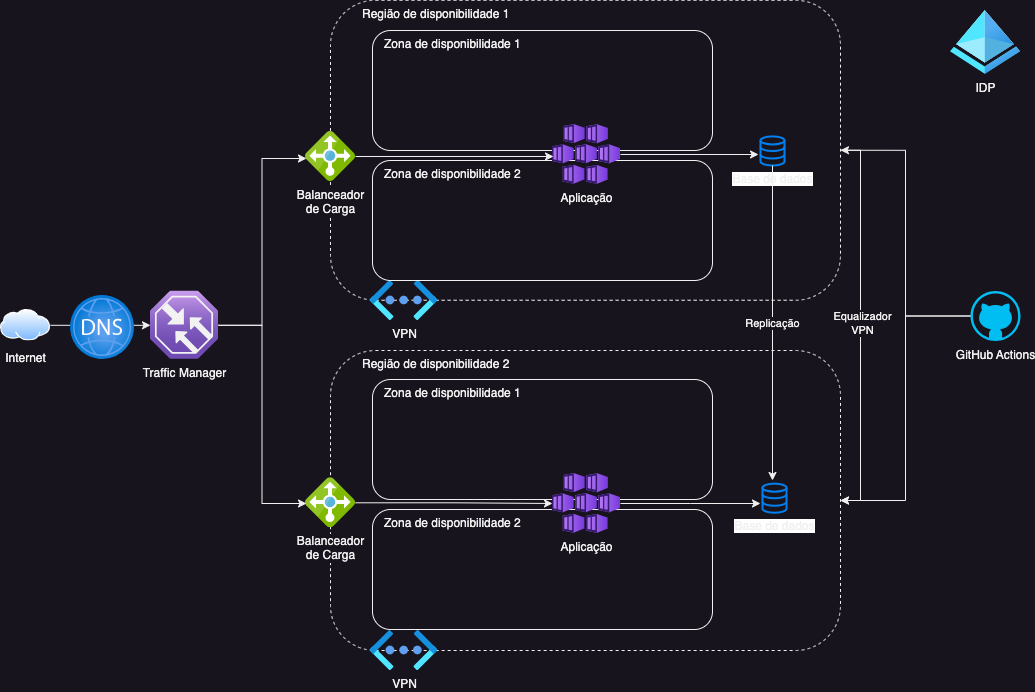

The diagram above was exported from draw.io. Its source (the exported page's mxGraphModel, read from the mxfile embedded in the PNG):
<mxGraphModel dx="1114" dy="754" grid="1" gridSize="10" guides="1" tooltips="1" connect="1" arrows="1" fold="1" page="1" pageScale="1" pageWidth="850" pageHeight="1100" math="0" shadow="0">
  <root>
    <mxCell id="0" />
    <mxCell id="1" parent="0" />
    <mxCell id="eH8CUosGvEAQZlt5ZzyG-3" style="edgeStyle=orthogonalEdgeStyle;rounded=0;orthogonalLoop=1;jettySize=auto;html=1;" edge="1" parent="1" source="eH8CUosGvEAQZlt5ZzyG-1" target="eH8CUosGvEAQZlt5ZzyG-2">
      <mxGeometry relative="1" as="geometry" />
    </mxCell>
    <mxCell id="eH8CUosGvEAQZlt5ZzyG-1" value="Internet" style="image;aspect=fixed;perimeter=ellipsePerimeter;html=1;align=center;shadow=0;dashed=0;spacingTop=3;image=img/lib/active_directory/internet_cloud.svg;" vertex="1" parent="1">
      <mxGeometry x="110" y="339" width="50" height="31.5" as="geometry" />
    </mxCell>
    <mxCell id="eH8CUosGvEAQZlt5ZzyG-2" value="Traffic Manager" style="image;aspect=fixed;html=1;points=[];align=center;fontSize=12;image=img/lib/azure2/networking/Traffic_Manager_Profiles.svg;" vertex="1" parent="1">
      <mxGeometry x="260" y="320.75" width="68" height="68" as="geometry" />
    </mxCell>
    <mxCell id="eH8CUosGvEAQZlt5ZzyG-29" style="edgeStyle=orthogonalEdgeStyle;rounded=0;orthogonalLoop=1;jettySize=auto;html=1;entryX=1;entryY=0.5;entryDx=0;entryDy=0;exitX=1;exitY=0.5;exitDx=0;exitDy=0;" edge="1" parent="1" source="eH8CUosGvEAQZlt5ZzyG-5" target="eH8CUosGvEAQZlt5ZzyG-7">
      <mxGeometry relative="1" as="geometry" />
    </mxCell>
    <mxCell id="eH8CUosGvEAQZlt5ZzyG-30" value="Equalizador&lt;br&gt;VPN" style="edgeLabel;html=1;align=center;verticalAlign=middle;resizable=0;points=[];" vertex="1" connectable="0" parent="eH8CUosGvEAQZlt5ZzyG-29">
      <mxGeometry x="-0.0559" y="1" relative="1" as="geometry">
        <mxPoint y="9" as="offset" />
      </mxGeometry>
    </mxCell>
    <mxCell id="eH8CUosGvEAQZlt5ZzyG-5" value="&amp;nbsp; &amp;nbsp; &amp;nbsp; &amp;nbsp; &amp;nbsp;Região de disponibilidade 1" style="rounded=1;whiteSpace=wrap;html=1;dashed=1;align=left;verticalAlign=top;" vertex="1" parent="1">
      <mxGeometry x="440" y="29.75" width="510" height="300" as="geometry" />
    </mxCell>
    <mxCell id="eH8CUosGvEAQZlt5ZzyG-4" value="Balanceador&lt;br&gt;de Carga" style="image;sketch=0;aspect=fixed;html=1;points=[];align=center;fontSize=12;image=img/lib/mscae/Load_Balancer_feature.svg;" vertex="1" parent="1">
      <mxGeometry x="415" y="161" width="50" height="50" as="geometry" />
    </mxCell>
    <mxCell id="eH8CUosGvEAQZlt5ZzyG-6" style="edgeStyle=orthogonalEdgeStyle;rounded=0;orthogonalLoop=1;jettySize=auto;html=1;entryX=0.02;entryY=0.54;entryDx=0;entryDy=0;entryPerimeter=0;" edge="1" parent="1" source="eH8CUosGvEAQZlt5ZzyG-2" target="eH8CUosGvEAQZlt5ZzyG-4">
      <mxGeometry relative="1" as="geometry" />
    </mxCell>
    <mxCell id="eH8CUosGvEAQZlt5ZzyG-7" value="&amp;nbsp; &amp;nbsp; &amp;nbsp; &amp;nbsp; &amp;nbsp;Região de disponibilidade 2" style="rounded=1;whiteSpace=wrap;html=1;dashed=1;align=left;verticalAlign=top;" vertex="1" parent="1">
      <mxGeometry x="440" y="380" width="510" height="300" as="geometry" />
    </mxCell>
    <mxCell id="eH8CUosGvEAQZlt5ZzyG-26" style="edgeStyle=orthogonalEdgeStyle;rounded=0;orthogonalLoop=1;jettySize=auto;html=1;" edge="1" parent="1" source="eH8CUosGvEAQZlt5ZzyG-8" target="eH8CUosGvEAQZlt5ZzyG-24">
      <mxGeometry relative="1" as="geometry" />
    </mxCell>
    <mxCell id="eH8CUosGvEAQZlt5ZzyG-8" value="Balanceador&lt;br&gt;de Carga" style="image;sketch=0;aspect=fixed;html=1;points=[];align=center;fontSize=12;image=img/lib/mscae/Load_Balancer_feature.svg;" vertex="1" parent="1">
      <mxGeometry x="415" y="507.25" width="50" height="50" as="geometry" />
    </mxCell>
    <mxCell id="eH8CUosGvEAQZlt5ZzyG-9" style="edgeStyle=orthogonalEdgeStyle;rounded=0;orthogonalLoop=1;jettySize=auto;html=1;entryX=0.02;entryY=0.515;entryDx=0;entryDy=0;entryPerimeter=0;" edge="1" parent="1" source="eH8CUosGvEAQZlt5ZzyG-2" target="eH8CUosGvEAQZlt5ZzyG-8">
      <mxGeometry relative="1" as="geometry" />
    </mxCell>
    <mxCell id="eH8CUosGvEAQZlt5ZzyG-11" value="VPN" style="image;aspect=fixed;html=1;points=[];align=center;fontSize=12;image=img/lib/azure2/networking/Virtual_Networks_Classic.svg;" vertex="1" parent="1">
      <mxGeometry x="480" y="310" width="67" height="40" as="geometry" />
    </mxCell>
    <mxCell id="eH8CUosGvEAQZlt5ZzyG-12" value="VPN" style="image;aspect=fixed;html=1;points=[];align=center;fontSize=12;image=img/lib/azure2/networking/Virtual_Networks_Classic.svg;" vertex="1" parent="1">
      <mxGeometry x="480" y="660" width="67" height="40" as="geometry" />
    </mxCell>
    <mxCell id="eH8CUosGvEAQZlt5ZzyG-13" value="" style="image;aspect=fixed;html=1;points=[];align=center;fontSize=12;image=img/lib/azure2/networking/DNS_Zones.svg;" vertex="1" parent="1">
      <mxGeometry x="180" y="325" width="64" height="64" as="geometry" />
    </mxCell>
    <mxCell id="eH8CUosGvEAQZlt5ZzyG-15" value="&amp;nbsp; &amp;nbsp;Zona de disponibilidade 1" style="rounded=1;whiteSpace=wrap;html=1;verticalAlign=top;align=left;" vertex="1" parent="1">
      <mxGeometry x="482" y="60" width="340" height="120" as="geometry" />
    </mxCell>
    <mxCell id="eH8CUosGvEAQZlt5ZzyG-16" value="&amp;nbsp; &amp;nbsp;Zona de disponibilidade 2" style="rounded=1;whiteSpace=wrap;html=1;align=left;verticalAlign=top;" vertex="1" parent="1">
      <mxGeometry x="482" y="190" width="340" height="120" as="geometry" />
    </mxCell>
    <mxCell id="eH8CUosGvEAQZlt5ZzyG-14" value="Aplicação" style="image;aspect=fixed;html=1;points=[];align=center;fontSize=12;image=img/lib/azure2/compute/Kubernetes_Services.svg;" vertex="1" parent="1">
      <mxGeometry x="662" y="154" width="68" height="60" as="geometry" />
    </mxCell>
    <mxCell id="eH8CUosGvEAQZlt5ZzyG-18" value="Base de dados" style="html=1;verticalLabelPosition=bottom;align=center;labelBackgroundColor=#ffffff;verticalAlign=top;strokeWidth=2;strokeColor=#0080F0;shadow=0;dashed=0;shape=mxgraph.ios7.icons.data;" vertex="1" parent="1">
      <mxGeometry x="870" y="165.9" width="24" height="29.099999999999998" as="geometry" />
    </mxCell>
    <mxCell id="eH8CUosGvEAQZlt5ZzyG-19" style="edgeStyle=orthogonalEdgeStyle;rounded=0;orthogonalLoop=1;jettySize=auto;html=1;entryX=-0.083;entryY=0.622;entryDx=0;entryDy=0;entryPerimeter=0;" edge="1" parent="1" source="eH8CUosGvEAQZlt5ZzyG-14" target="eH8CUosGvEAQZlt5ZzyG-18">
      <mxGeometry relative="1" as="geometry" />
    </mxCell>
    <mxCell id="eH8CUosGvEAQZlt5ZzyG-21" style="edgeStyle=orthogonalEdgeStyle;rounded=0;orthogonalLoop=1;jettySize=auto;html=1;entryX=0.015;entryY=0.533;entryDx=0;entryDy=0;entryPerimeter=0;" edge="1" parent="1" source="eH8CUosGvEAQZlt5ZzyG-4" target="eH8CUosGvEAQZlt5ZzyG-14">
      <mxGeometry relative="1" as="geometry" />
    </mxCell>
    <mxCell id="eH8CUosGvEAQZlt5ZzyG-22" value="&amp;nbsp; &amp;nbsp;Zona de disponibilidade 1" style="rounded=1;whiteSpace=wrap;html=1;verticalAlign=top;align=left;" vertex="1" parent="1">
      <mxGeometry x="482" y="409" width="340" height="120" as="geometry" />
    </mxCell>
    <mxCell id="eH8CUosGvEAQZlt5ZzyG-23" value="&amp;nbsp; &amp;nbsp;Zona de disponibilidade 2" style="rounded=1;whiteSpace=wrap;html=1;align=left;verticalAlign=top;" vertex="1" parent="1">
      <mxGeometry x="482" y="539" width="340" height="120" as="geometry" />
    </mxCell>
    <mxCell id="eH8CUosGvEAQZlt5ZzyG-24" value="Aplicação" style="image;aspect=fixed;html=1;points=[];align=center;fontSize=12;image=img/lib/azure2/compute/Kubernetes_Services.svg;" vertex="1" parent="1">
      <mxGeometry x="662" y="503" width="68" height="60" as="geometry" />
    </mxCell>
    <mxCell id="eH8CUosGvEAQZlt5ZzyG-25" value="Base de dados" style="html=1;verticalLabelPosition=bottom;align=center;labelBackgroundColor=#ffffff;verticalAlign=top;strokeWidth=2;strokeColor=#0080F0;shadow=0;dashed=0;shape=mxgraph.ios7.icons.data;" vertex="1" parent="1">
      <mxGeometry x="872" y="513.15" width="24" height="29.099999999999998" as="geometry" />
    </mxCell>
    <mxCell id="eH8CUosGvEAQZlt5ZzyG-27" style="edgeStyle=orthogonalEdgeStyle;rounded=0;orthogonalLoop=1;jettySize=auto;html=1;" edge="1" parent="1" source="eH8CUosGvEAQZlt5ZzyG-18">
      <mxGeometry relative="1" as="geometry">
        <mxPoint x="882" y="510" as="targetPoint" />
      </mxGeometry>
    </mxCell>
    <mxCell id="eH8CUosGvEAQZlt5ZzyG-28" value="Replicação" style="edgeLabel;html=1;align=center;verticalAlign=middle;resizable=0;points=[];" vertex="1" connectable="0" parent="eH8CUosGvEAQZlt5ZzyG-27">
      <mxGeometry x="-0.0079" y="-1" relative="1" as="geometry">
        <mxPoint as="offset" />
      </mxGeometry>
    </mxCell>
    <mxCell id="eH8CUosGvEAQZlt5ZzyG-31" style="edgeStyle=orthogonalEdgeStyle;rounded=0;orthogonalLoop=1;jettySize=auto;html=1;" edge="1" parent="1" source="eH8CUosGvEAQZlt5ZzyG-24">
      <mxGeometry relative="1" as="geometry">
        <mxPoint x="870" y="533" as="targetPoint" />
      </mxGeometry>
    </mxCell>
    <mxCell id="eH8CUosGvEAQZlt5ZzyG-34" value="IDP" style="image;aspect=fixed;html=1;points=[];align=center;fontSize=12;image=img/lib/azure2/identity/Azure_Active_Directory.svg;" vertex="1" parent="1">
      <mxGeometry x="1060" y="40" width="70" height="64" as="geometry" />
    </mxCell>
    <mxCell id="eH8CUosGvEAQZlt5ZzyG-36" style="edgeStyle=orthogonalEdgeStyle;rounded=0;orthogonalLoop=1;jettySize=auto;html=1;entryX=1;entryY=0.5;entryDx=0;entryDy=0;" edge="1" parent="1" source="eH8CUosGvEAQZlt5ZzyG-35" target="eH8CUosGvEAQZlt5ZzyG-7">
      <mxGeometry relative="1" as="geometry">
        <mxPoint x="652" y="690" as="targetPoint" />
      </mxGeometry>
    </mxCell>
    <mxCell id="eH8CUosGvEAQZlt5ZzyG-39" style="edgeStyle=orthogonalEdgeStyle;rounded=0;orthogonalLoop=1;jettySize=auto;html=1;entryX=1;entryY=0.5;entryDx=0;entryDy=0;" edge="1" parent="1" source="eH8CUosGvEAQZlt5ZzyG-35" target="eH8CUosGvEAQZlt5ZzyG-5">
      <mxGeometry relative="1" as="geometry" />
    </mxCell>
    <mxCell id="eH8CUosGvEAQZlt5ZzyG-35" value="GitHub Actions" style="verticalLabelPosition=bottom;html=1;verticalAlign=top;align=center;strokeColor=none;fillColor=#00BEF2;shape=mxgraph.azure.github_code;pointerEvents=1;" vertex="1" parent="1">
      <mxGeometry x="1080" y="320.5" width="50" height="50" as="geometry" />
    </mxCell>
  </root>
</mxGraphModel>